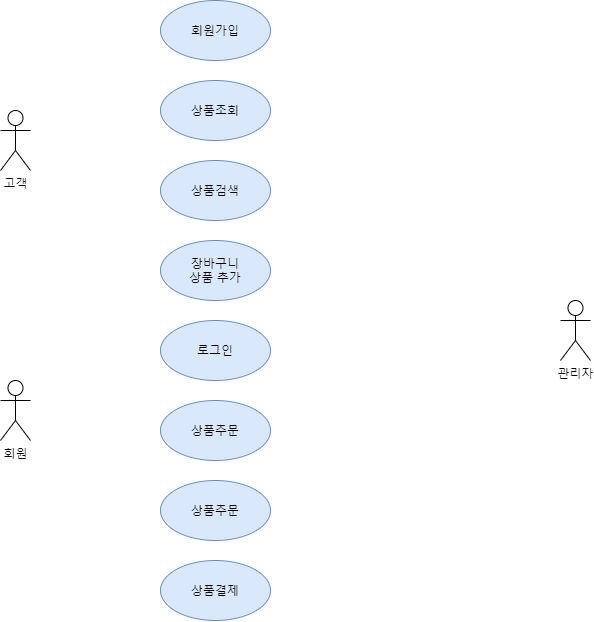

The diagram above was exported from draw.io. Its source (the exported page's mxGraphModel, read from the mxfile embedded in the PNG):
<mxGraphModel dx="868" dy="898" grid="1" gridSize="10" guides="1" tooltips="1" connect="1" arrows="1" fold="1" page="1" pageScale="1" pageWidth="827" pageHeight="1169" math="0" shadow="0">
  <root>
    <mxCell id="0" />
    <mxCell id="1" parent="0" />
    <mxCell id="u6F0ySYKX6jwhcrZ9G6m-1" value="고객" style="shape=umlActor;verticalLabelPosition=bottom;verticalAlign=top;html=1;outlineConnect=0;" parent="1" vertex="1">
      <mxGeometry x="90" y="130" width="30" height="60" as="geometry" />
    </mxCell>
    <mxCell id="u6F0ySYKX6jwhcrZ9G6m-4" value="회원" style="shape=umlActor;verticalLabelPosition=bottom;verticalAlign=top;html=1;outlineConnect=0;" parent="1" vertex="1">
      <mxGeometry x="90" y="400" width="30" height="60" as="geometry" />
    </mxCell>
    <mxCell id="u6F0ySYKX6jwhcrZ9G6m-5" value="관리자" style="shape=umlActor;verticalLabelPosition=bottom;verticalAlign=top;html=1;outlineConnect=0;" parent="1" vertex="1">
      <mxGeometry x="650" y="320" width="30" height="60" as="geometry" />
    </mxCell>
    <mxCell id="0mAmujWaiLkrSin05-aM-1" value="회원가입" style="ellipse;whiteSpace=wrap;html=1;fillColor=#dae8fc;strokeColor=#6c8ebf;" vertex="1" parent="1">
      <mxGeometry x="250" y="20" width="110" height="60" as="geometry" />
    </mxCell>
    <mxCell id="0mAmujWaiLkrSin05-aM-2" value="로그인" style="ellipse;whiteSpace=wrap;html=1;fillColor=#dae8fc;strokeColor=#6c8ebf;" vertex="1" parent="1">
      <mxGeometry x="250" y="340" width="110" height="60" as="geometry" />
    </mxCell>
    <mxCell id="0mAmujWaiLkrSin05-aM-3" value="상품조회" style="ellipse;whiteSpace=wrap;html=1;fillColor=#dae8fc;strokeColor=#6c8ebf;" vertex="1" parent="1">
      <mxGeometry x="250" y="100" width="110" height="60" as="geometry" />
    </mxCell>
    <mxCell id="0mAmujWaiLkrSin05-aM-4" value="상품검색&lt;span style=&quot;color: rgba(0 , 0 , 0 , 0) ; font-family: monospace ; font-size: 0px&quot;&gt;%3CmxGraphModel%3E%3Croot%3E%3CmxCell%20id%3D%220%22%2F%3E%3CmxCell%20id%3D%221%22%20parent%3D%220%22%2F%3E%3CmxCell%20id%3D%222%22%20value%3D%22%EC%83%81%ED%92%88%EC%A1%B0%ED%9A%8C%22%20style%3D%22ellipse%3BwhiteSpace%3Dwrap%3Bhtml%3D1%3B%22%20vertex%3D%221%22%20parent%3D%221%22%3E%3CmxGeometry%20x%3D%22250%22%20y%3D%22180%22%20width%3D%22110%22%20height%3D%2260%22%20as%3D%22geometry%22%2F%3E%3C%2FmxCell%3E%3C%2Froot%3E%3C%2FmxGraphModel%3E&lt;/span&gt;" style="ellipse;whiteSpace=wrap;html=1;fillColor=#dae8fc;strokeColor=#6c8ebf;" vertex="1" parent="1">
      <mxGeometry x="250" y="180" width="110" height="60" as="geometry" />
    </mxCell>
    <mxCell id="0mAmujWaiLkrSin05-aM-5" value="상품주문" style="ellipse;whiteSpace=wrap;html=1;fillColor=#dae8fc;strokeColor=#6c8ebf;" vertex="1" parent="1">
      <mxGeometry x="250" y="420" width="110" height="60" as="geometry" />
    </mxCell>
    <mxCell id="0mAmujWaiLkrSin05-aM-6" value="상품주문" style="ellipse;whiteSpace=wrap;html=1;fillColor=#dae8fc;strokeColor=#6c8ebf;" vertex="1" parent="1">
      <mxGeometry x="250" y="500" width="110" height="60" as="geometry" />
    </mxCell>
    <mxCell id="0mAmujWaiLkrSin05-aM-7" value="상품결제" style="ellipse;whiteSpace=wrap;html=1;fillColor=#dae8fc;strokeColor=#6c8ebf;" vertex="1" parent="1">
      <mxGeometry x="250" y="580" width="110" height="60" as="geometry" />
    </mxCell>
    <mxCell id="0mAmujWaiLkrSin05-aM-8" value="장바구니&lt;br&gt;상품 추가" style="ellipse;whiteSpace=wrap;html=1;fillColor=#dae8fc;strokeColor=#6c8ebf;" vertex="1" parent="1">
      <mxGeometry x="250" y="260" width="110" height="60" as="geometry" />
    </mxCell>
  </root>
</mxGraphModel>